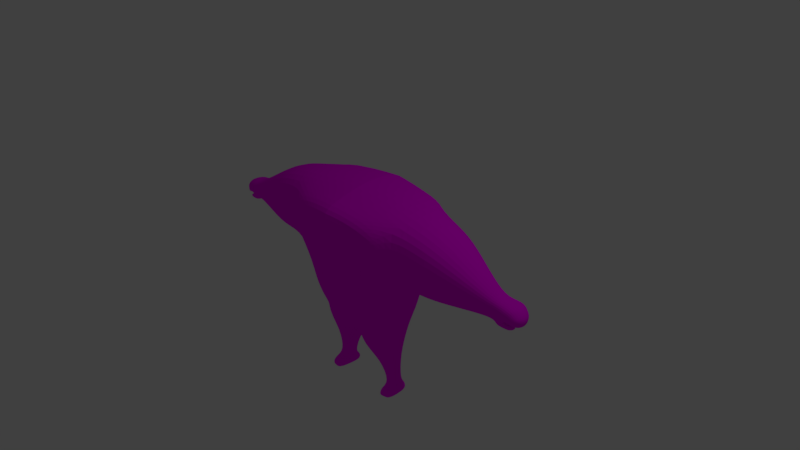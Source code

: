 # Source: bigeye.blend  (saved by Blender 2.79.0; exported with 4.5.12 LTS)
import bpy
from mathutils import Matrix  # noqa: F401  (used for matrix-valued properties, if any)

bpy.ops.wm.read_factory_settings(use_empty=True)
scene = bpy.context.scene
scene.name = 'Scene'

# ---- collections
col_collection_1 = bpy.data.collections.new('Collection 1'); scene.collection.children.link(col_collection_1)
col_collection_4 = bpy.data.collections.new('Collection 4'); scene.collection.children.link(col_collection_4)

# ---- images (referenced by path relative to the original .blend; pixels are not part of the script)
import os
ASSET_DIR = os.environ.get("B2B_ASSET_DIR", "")  # directory of the original .blend (textures are referenced by path, not embedded)
HERE = os.path.dirname(os.path.abspath(__file__))  # packed textures are extracted next to this script under _unpacked/

def load_image(name, relpath, width, height, colorspace="sRGB"):
    """Load a texture the original file referenced (path relative to the .blend, or extracted next to this script)."""
    p = next((c for c in (os.path.join(HERE, relpath), os.path.join(ASSET_DIR, relpath)) if relpath and os.path.exists(c)), "")
    if p:
        img = bpy.data.images.load(p, check_existing=True)
        img.name = name
    else:  # same state as the original file: an image datablock whose file is absent (Cycles renders it pink)
        img = bpy.data.images.new(name, width, height)
        img.source = "FILE"
        img.filepath = "//" + (relpath or name)
    img.colorspace_settings.name = colorspace
    return img
img_bigeyebody = load_image('bigeyebody', '', 1024, 1024, 'sRGB')

# ---- materials (node trees are filled in below, after node groups)
mat_material = bpy.data.materials.new('Material')
mat_material.alpha_threshold = 0.0
mat_material.roughness = 0.5
mat_material.line_color = (0.0, 0.0, 0.0, 1.0)

# ---- material node trees
mat_material.use_nodes = True; mat_material.node_tree.nodes.clear()
_N = mat_material.node_tree.nodes; _L = mat_material.node_tree.links
n0 = _N.new('ShaderNodeOutputMaterial'); n0.name = 'Material Output'; n0.location = (300, 300)
n1 = _N.new('ShaderNodeBsdfDiffuse'); n1.name = 'Diffuse BSDF'; n1.location = (93, 314)
n2 = _N.new('ShaderNodeTexImage'); n2.name = 'Image Texture'; n2.location = (-120, 306)
n2.width = 140
n2.image = img_bigeyebody
_L.new(n1.outputs[0], n0.inputs[0])
_L.new(n2.outputs[0], n1.inputs[0])
n0.is_active_output = True

# ---- world
world_world = bpy.data.worlds.new('World'); scene.world = world_world
world_world.color = (0.05088, 0.05088, 0.05088)
world_world.use_sun_shadow = False
world_world.sun_shadow_jitter_overblur = 0.0
world_world.cycles.sampling_method = 'MANUAL'

# ---- cameras
cam_camera = bpy.data.cameras.new('Camera')
cam_camera.clip_end = 100.0
cam_camera.lens = 35.0
cam_camera.sensor_width = 32.0
cam_camera.sensor_height = 18.0
cam_camera.ortho_scale = 7.314
cam_camera.dof.focus_distance = 0.0

# ---- lights
light_lamp = bpy.data.lights.new('Lamp', 'POINT')
light_lamp.transmission_factor = 0.0
light_lamp.cutoff_distance = 30.0
light_lamp.energy = 100.0
light_lamp.shadow_buffer_clip_start = 1.001
light_lamp.shadow_soft_size = 0.1
light_lamp.shadow_maximum_resolution = 0.006
light_lamp.use_absolute_resolution = True

# ---- meshes
me_sphere = bpy.data.meshes.new('Sphere')
me_sphere.from_pydata([(0.0008179, 0.5095, 0.9173), (0.0005824, 0.8038, 0.696), (0.0002582, 0.9756, 0.3688), (-0.0001053, 0.999, -0.01466), (-0.0004528, 0.8702, -0.3958), (-0.0007313, 0.609, -0.7168), (-0.0008985, 0.2551, -0.9286), (-0.0009289, -0.1377, -0.999), (0.0009289, 0.1377, 0.999), (0.1473, 0.4806, 0.9176), (0.2712, 0.7502, 0.6966), (0.3538, 0.9057, 0.3694), (0.3826, 0.9233, -0.01391), (0.3531, 0.8003, -0.3951), (0.2699, 0.5555, -0.7162), (0.1456, 0.2261, -0.9283), (0.2714, 0.3978, 0.9187), (0.5006, 0.5973, 0.6986), (0.6536, 0.7059, 0.3721), (0.707, 0.707, -0.01103), (0.6529, 0.6005, -0.3925), (0.4993, 0.4025, -0.7142), (0.2697, 0.1433, -0.9272), (0.3544, 0.2738, 0.9205), (0.6539, 0.3683, 0.7018), (0.8539, 0.4066, 0.3763), (0.9238, 0.3831, -0.006481), (0.8532, 0.3012, -0.3883), (0.6526, 0.1735, -0.711), (0.3527, 0.01937, -0.9254), (0.3835, 0.1276, 0.9226), (0.7078, 0.09798, 0.7057), (0.9242, 0.05349, 0.3814), (1.0, 0.0008604, -0.0009426), (0.9235, -0.0519, -0.3832), (0.7064, -0.09677, -0.7071), (0.3818, -0.1269, -0.9233), (0.3544, -0.01877, 0.9248), (0.654, -0.1724, 0.7097), (0.8539, -0.2998, 0.3867), (0.9239, -0.3815, 0.00474), (0.8532, -0.4052, -0.3779), (0.6527, -0.3671, -0.703), (0.3527, -0.2732, -0.9211), (0.2715, -0.1429, 0.9267), (0.5007, -0.4017, 0.7133), (0.6537, -0.5994, 0.3913), (0.7072, -0.7058, 0.0097), (0.653, -0.7048, -0.3733), (0.4994, -0.5964, -0.6995), (0.2698, -0.3973, -0.9192), (0.1473, -0.2258, 0.928), (0.2713, -0.555, 0.7157), (0.354, -0.7997, 0.3945), (0.3828, -0.9226, 0.01318), (0.3533, -0.9051, -0.3701), (0.27, -0.7498, -0.6971), (0.1456, -0.4803, -0.9179), (0.0008985, -0.2551, 0.9286), (0.0007311, -0.609, 0.7168), (0.0004525, -0.8702, 0.3958), (0.000105, -0.999, 0.01466), (-0.0002585, -0.9756, -0.3688), (-0.0005827, -0.8038, -0.696), (-0.0008181, -0.5095, -0.9173), (-0.1456, -0.2261, 0.9283), (-0.2699, -0.5555, 0.7162), (-0.3531, -0.8003, 0.3951), (-0.3826, -0.9233, 0.01391), (-0.3538, -0.9057, -0.3694), (-0.2712, -0.7502, -0.6966), (-0.1473, -0.4805, -0.9176), (-0.2697, -0.1433, 0.9272), (-0.4993, -0.4025, 0.7142), (-0.6529, -0.6005, 0.3925), (-0.707, -0.707, 0.01103), (-0.6536, -0.7059, -0.3721), (-0.5006, -0.5973, -0.6986), (-0.2714, -0.3978, -0.9187), (-0.3527, -0.01937, 0.9254), (-0.6526, -0.1735, 0.711), (-0.8532, -0.3012, 0.3883), (-0.9238, -0.3831, 0.006481), (-0.8539, -0.4066, -0.3763), (-0.6539, -0.3683, -0.7018), (-0.3544, -0.2738, -0.9205), (-0.3818, 0.1269, 0.9233), (-0.7064, 0.09677, 0.7071), (-0.9235, 0.05191, 0.3832), (-1.0, -0.0008598, 0.0009425), (-0.9242, -0.05349, -0.3814), (-0.7078, -0.09798, -0.7057), (-0.3835, -0.1276, -0.9226), (-0.3527, 0.2732, 0.9211), (-0.6527, 0.3671, 0.703), (-0.8532, 0.4052, 0.3779), (-0.9239, 0.3815, -0.00474), (-0.8539, 0.2998, -0.3867), (-0.654, 0.1724, -0.7097), (-0.3544, 0.01877, -0.9248), (-0.2698, 0.3973, 0.9192), (-0.4994, 0.5964, 0.6995), (-0.653, 0.7048, 0.3733), (-0.7072, 0.7058, -0.0097), (-0.6537, 0.5994, -0.3913), (-0.5007, 0.4017, -0.7133), (-0.2715, 0.1429, -0.9267), (-0.1456, 0.4803, 0.9179), (-0.27, 0.7498, 0.6971), (-0.3533, 0.9051, 0.3701), (-0.3828, 0.9226, -0.01318), (-0.354, 0.7997, -0.3945), (-0.2713, 0.555, -0.7157), (-0.1473, 0.2258, -0.928)], [], [(1, 0, 9, 10), (6, 5, 14, 15), (4, 3, 12, 13), (2, 1, 10, 11), (0, 8, 9), (7, 6, 15), (5, 4, 13, 14), (3, 2, 11, 12), (13, 12, 19, 20), (11, 10, 17, 18), (9, 8, 16), (7, 15, 22), (14, 13, 20, 21), (12, 11, 18, 19), (10, 9, 16, 17), (15, 14, 21, 22), (7, 22, 29), (21, 20, 27, 28), (19, 18, 25, 26), (17, 16, 23, 24), (22, 21, 28, 29), (20, 19, 26, 27), (18, 17, 24, 25), (16, 8, 23), (26, 25, 32, 33), (24, 23, 30, 31), (29, 28, 35, 36), (27, 26, 33, 34), (25, 24, 31, 32), (23, 8, 30), (7, 29, 36), (28, 27, 34, 35), (36, 35, 42, 43), (34, 33, 40, 41), (32, 31, 38, 39), (30, 8, 37), (7, 36, 43), (35, 34, 41, 42), (33, 32, 39, 40), (31, 30, 37, 38), (39, 38, 45, 46), (37, 8, 44), (7, 43, 50), (42, 41, 48, 49), (40, 39, 46, 47), (38, 37, 44, 45), (43, 42, 49, 50), (41, 40, 47, 48), (7, 50, 57), (49, 48, 55, 56), (47, 46, 53, 54), (45, 44, 51, 52), (50, 49, 56, 57), (48, 47, 54, 55), (46, 45, 52, 53), (44, 8, 51), (52, 51, 58, 59), (57, 56, 63, 64), (55, 54, 61, 62), (53, 52, 59, 60), (51, 8, 58), (7, 57, 64), (56, 55, 62, 63), (54, 53, 60, 61), (64, 63, 70, 71), (62, 61, 68, 69), (60, 59, 66, 67), (58, 8, 65), (7, 64, 71), (63, 62, 69, 70), (61, 60, 67, 68), (59, 58, 65, 66), (65, 8, 72), (7, 71, 78), (70, 69, 76, 77), (68, 67, 74, 75), (66, 65, 72, 73), (71, 70, 77, 78), (69, 68, 75, 76), (67, 66, 73, 74), (77, 76, 83, 84), (75, 74, 81, 82), (73, 72, 79, 80), (78, 77, 84, 85), (76, 75, 82, 83), (74, 73, 80, 81), (72, 8, 79), (7, 78, 85), (85, 84, 91, 92), (83, 82, 89, 90), (81, 80, 87, 88), (79, 8, 86), (7, 85, 92), (84, 83, 90, 91), (82, 81, 88, 89), (80, 79, 86, 87), (90, 89, 96, 97), (88, 87, 94, 95), (86, 8, 93), (7, 92, 99), (91, 90, 97, 98), (89, 88, 95, 96), (87, 86, 93, 94), (92, 91, 98, 99), (7, 99, 106), (98, 97, 104, 105), (96, 95, 102, 103), (94, 93, 100, 101), (99, 98, 105, 106), (97, 96, 103, 104), (95, 94, 101, 102), (93, 8, 100), (103, 102, 109, 110), (101, 100, 107, 108), (106, 105, 112, 113), (104, 103, 110, 111), (102, 101, 108, 109), (100, 8, 107), (7, 106, 113), (105, 104, 111, 112), (113, 112, 5, 6), (111, 110, 3, 4), (109, 108, 1, 2), (107, 8, 0), (7, 113, 6), (112, 111, 4, 5), (110, 109, 2, 3), (108, 107, 0, 1)])
_uv = me_sphere.uv_layers.new(name='UVMap')
_uv.uv.foreach_set('vector', [0.9623, 0.00899, 0.9713, 0.02176, 0.9678, 0.02722, 0.9558, 0.01906, 0.8945, 0.009171, 0.8983, 0.02472, 0.8896, 0.0301, 0.8898, 0.01209, 0.904, 0.04307, 0.9109, 0.06144, 0.8987, 0.06906, 0.8927, 0.05011, 0.9539, 0.001363, 0.9623, 0.00899, 0.9558, 0.01906, 0.9454, 0.01453, 0.9713, 0.02176, 0.9794, 0.03774, 0.9678, 0.02722, 0.9748, 0.1302, 0.9809, 0.1135, 0.9844, 0.1189, 0.8983, 0.02472, 0.904, 0.04307, 0.8927, 0.05011, 0.8896, 0.0301, 0.9109, 0.06144, 0.9179, 0.07703, 0.9066, 0.08407, 0.8987, 0.06906, 0.8927, 0.05011, 0.8987, 0.06906, 0.8884, 0.07274, 0.8832, 0.05351, 0.9454, 0.01453, 0.9558, 0.01906, 0.9523, 0.03221, 0.9408, 0.0317, 0.9678, 0.02722, 0.9794, 0.03774, 0.9659, 0.03433, 0.9748, 0.1302, 0.9844, 0.1189, 0.9863, 0.126, 0.9259, 0.09871, 0.9363, 0.1135, 0.9283, 0.1237, 0.9197, 0.1065, 0.8987, 0.06906, 0.9066, 0.08407, 0.8971, 0.08746, 0.8884, 0.07274, 0.9558, 0.01906, 0.9678, 0.02722, 0.9659, 0.03433, 0.9523, 0.03221, 0.913, 0.08746, 0.9259, 0.09871, 0.9197, 0.1065, 0.9097, 0.09167, 0.9748, 0.1302, 0.9863, 0.126, 0.9863, 0.1337, 0.9197, 0.1065, 0.9283, 0.1237, 0.9169, 0.1312, 0.911, 0.1123, 0.9341, 0.1406, 0.9363, 0.1547, 0.9249, 0.1622, 0.9218, 0.1488, 0.9523, 0.03221, 0.9659, 0.03433, 0.9659, 0.04202, 0.9523, 0.04642, 0.9097, 0.09167, 0.9197, 0.1065, 0.911, 0.1123, 0.905, 0.0948, 0.9283, 0.1237, 0.9341, 0.1406, 0.9218, 0.1488, 0.9169, 0.1312, 0.9408, 0.0317, 0.9523, 0.03221, 0.9523, 0.04642, 0.9408, 0.05027, 0.9659, 0.03433, 0.9794, 0.03774, 0.9659, 0.04202, 0.9218, 0.1488, 0.9249, 0.1622, 0.9119, 0.166, 0.9077, 0.1529, 0.9523, 0.04642, 0.9659, 0.04202, 0.9678, 0.04912, 0.9558, 0.05954, 0.905, 0.0948, 0.911, 0.1123, 0.901, 0.1152, 0.8996, 0.09637, 0.9169, 0.1312, 0.9218, 0.1488, 0.9077, 0.1529, 0.9039, 0.135, 0.9408, 0.05027, 0.9523, 0.04642, 0.9558, 0.05954, 0.9454, 0.06741, 0.9659, 0.04202, 0.9794, 0.03774, 0.9678, 0.04912, 0.9748, 0.1302, 0.9863, 0.1337, 0.9844, 0.1408, 0.911, 0.1123, 0.9169, 0.1312, 0.9039, 0.135, 0.901, 0.1152, 0.8996, 0.09637, 0.901, 0.1152, 0.8914, 0.1147, 0.8944, 0.09614, 0.9039, 0.135, 0.9077, 0.1529, 0.894, 0.1523, 0.8913, 0.1344, 0.9454, 0.06741, 0.9558, 0.05954, 0.9623, 0.06956, 0.9539, 0.0805, 0.9678, 0.04912, 0.9794, 0.03774, 0.9713, 0.05455, 0.9748, 0.1302, 0.9844, 0.1408, 0.9809, 0.1463, 0.901, 0.1152, 0.9039, 0.135, 0.8913, 0.1344, 0.8914, 0.1147, 0.9077, 0.1529, 0.9119, 0.166, 0.8993, 0.1655, 0.894, 0.1523, 0.9558, 0.05954, 0.9678, 0.04912, 0.9713, 0.05455, 0.9623, 0.06956, 0.8347, 0.01256, 0.847, 0.001363, 0.852, 0.009163, 0.8413, 0.02275, 0.9713, 0.05455, 0.9794, 0.03774, 0.9759, 0.05747, 0.9748, 0.1302, 0.9809, 0.1463, 0.9763, 0.1492, 0.8914, 0.1147, 0.8913, 0.1344, 0.8809, 0.1296, 0.8835, 0.1111, 0.8256, 0.02842, 0.8347, 0.01256, 0.8413, 0.02275, 0.8327, 0.03945, 0.9623, 0.06956, 0.9713, 0.05455, 0.9759, 0.05747, 0.9708, 0.07497, 0.8944, 0.09614, 0.8914, 0.1147, 0.8835, 0.1111, 0.8901, 0.09415, 0.8913, 0.1344, 0.894, 0.1523, 0.8829, 0.1471, 0.8809, 0.1296, 0.9748, 0.1302, 0.9763, 0.1492, 0.9713, 0.1492, 0.8264, 0.07191, 0.8275, 0.05671, 0.8372, 0.06742, 0.8339, 0.08011, 0.8327, 0.03945, 0.8413, 0.02275, 0.8511, 0.03346, 0.8432, 0.05104, 0.9708, 0.07497, 0.9759, 0.05747, 0.9808, 0.05745, 0.98, 0.07493, 0.9763, 0.1492, 0.9754, 0.1645, 0.9663, 0.1644, 0.9713, 0.1492, 0.8275, 0.05671, 0.8327, 0.03945, 0.8432, 0.05104, 0.8372, 0.06742, 0.8413, 0.02275, 0.852, 0.009163, 0.8595, 0.01736, 0.8511, 0.03346, 0.9759, 0.05747, 0.9794, 0.03774, 0.9808, 0.05745, 0.8595, 0.01736, 0.8672, 0.005192, 0.8719, 0.009171, 0.8682, 0.02472, 0.9713, 0.1492, 0.9663, 0.1644, 0.9578, 0.159, 0.9667, 0.1462, 0.8372, 0.06742, 0.8432, 0.05104, 0.8555, 0.06144, 0.8486, 0.07703, 0.8511, 0.03346, 0.8595, 0.01736, 0.8682, 0.02472, 0.8624, 0.04307, 0.9808, 0.05745, 0.9794, 0.03774, 0.9854, 0.05449, 0.9748, 0.1302, 0.9713, 0.1492, 0.9667, 0.1462, 0.8339, 0.08011, 0.8372, 0.06742, 0.8486, 0.07703, 0.8426, 0.08746, 0.8432, 0.05104, 0.8511, 0.03346, 0.8624, 0.04307, 0.8555, 0.06144, 0.9667, 0.1462, 0.9578, 0.159, 0.9513, 0.1489, 0.9632, 0.1408, 0.8486, 0.07703, 0.8555, 0.06144, 0.8678, 0.06906, 0.8599, 0.08407, 0.8624, 0.04307, 0.8682, 0.02472, 0.8768, 0.0301, 0.8737, 0.05011, 0.9854, 0.05449, 0.9794, 0.03774, 0.9889, 0.04904, 0.9748, 0.1302, 0.9667, 0.1462, 0.9632, 0.1408, 0.9578, 0.159, 0.9494, 0.1666, 0.9409, 0.1534, 0.9513, 0.1489, 0.8555, 0.06144, 0.8624, 0.04307, 0.8737, 0.05011, 0.8678, 0.06906, 0.8682, 0.02472, 0.8719, 0.009171, 0.8766, 0.01209, 0.8768, 0.0301, 0.9889, 0.04904, 0.9794, 0.03774, 0.9908, 0.04193, 0.9748, 0.1302, 0.9632, 0.1408, 0.9613, 0.1336, 0.9513, 0.1489, 0.9409, 0.1534, 0.9363, 0.1363, 0.9478, 0.1358, 0.8678, 0.06906, 0.8737, 0.05011, 0.8832, 0.05351, 0.878, 0.07274, 0.8705, 0.1548, 0.8577, 0.166, 0.8544, 0.1618, 0.8643, 0.147, 0.9632, 0.1408, 0.9513, 0.1489, 0.9478, 0.1358, 0.9613, 0.1336, 0.8599, 0.08407, 0.8678, 0.06906, 0.878, 0.07274, 0.8694, 0.08746, 0.8809, 0.14, 0.8705, 0.1548, 0.8643, 0.147, 0.8729, 0.1298, 0.9478, 0.1358, 0.9363, 0.1363, 0.9363, 0.1177, 0.9478, 0.1216, 0.8787, 0.1129, 0.8729, 0.1298, 0.8615, 0.1223, 0.8664, 0.1047, 0.8643, 0.147, 0.8544, 0.1618, 0.8496, 0.1587, 0.8556, 0.1412, 0.9613, 0.1336, 0.9478, 0.1358, 0.9478, 0.1216, 0.9613, 0.1259, 0.8809, 0.0988, 0.8787, 0.1129, 0.8664, 0.1047, 0.8696, 0.09125, 0.8729, 0.1298, 0.8643, 0.147, 0.8556, 0.1412, 0.8615, 0.1223, 0.9908, 0.04193, 0.9794, 0.03774, 0.9908, 0.03424, 0.9748, 0.1302, 0.9613, 0.1336, 0.9613, 0.1259, 0.9613, 0.1259, 0.9478, 0.1216, 0.9513, 0.1084, 0.9632, 0.1188, 0.8696, 0.09125, 0.8664, 0.1047, 0.8524, 0.1006, 0.8566, 0.08746, 0.8615, 0.1223, 0.8556, 0.1412, 0.8457, 0.1383, 0.8485, 0.1185, 0.9908, 0.03424, 0.9794, 0.03774, 0.9889, 0.02714, 0.9748, 0.1302, 0.9613, 0.1259, 0.9632, 0.1188, 0.9478, 0.1216, 0.9363, 0.1177, 0.9409, 0.1006, 0.9513, 0.1084, 0.8664, 0.1047, 0.8615, 0.1223, 0.8485, 0.1185, 0.8524, 0.1006, 0.8556, 0.1412, 0.8496, 0.1587, 0.8443, 0.1571, 0.8457, 0.1383, 0.8566, 0.08746, 0.8524, 0.1006, 0.8387, 0.1012, 0.844, 0.08801, 0.8485, 0.1185, 0.8457, 0.1383, 0.836, 0.1388, 0.8359, 0.1191, 0.9889, 0.02714, 0.9794, 0.03774, 0.9854, 0.02171, 0.9748, 0.1302, 0.9632, 0.1188, 0.9667, 0.1134, 0.9513, 0.1084, 0.9409, 0.1006, 0.9494, 0.08746, 0.9578, 0.09841, 0.8524, 0.1006, 0.8485, 0.1185, 0.8359, 0.1191, 0.8387, 0.1012, 0.8457, 0.1383, 0.8443, 0.1571, 0.839, 0.1574, 0.836, 0.1388, 0.9632, 0.1188, 0.9513, 0.1084, 0.9578, 0.09841, 0.9667, 0.1134, 0.9748, 0.1302, 0.9667, 0.1134, 0.9713, 0.1105, 0.9194, 0.001363, 0.9317, 0.01256, 0.9251, 0.02275, 0.9144, 0.009163, 0.8387, 0.1012, 0.8359, 0.1191, 0.8256, 0.1238, 0.8275, 0.1064, 0.836, 0.1388, 0.839, 0.1574, 0.8348, 0.1593, 0.8281, 0.1424, 0.9667, 0.1134, 0.9578, 0.09841, 0.9663, 0.093, 0.9713, 0.1105, 0.9317, 0.01256, 0.9408, 0.02842, 0.9337, 0.03945, 0.9251, 0.02275, 0.8359, 0.1191, 0.836, 0.1388, 0.8281, 0.1424, 0.8256, 0.1238, 0.9854, 0.02171, 0.9794, 0.03774, 0.9808, 0.01879, 0.9337, 0.03945, 0.939, 0.05671, 0.9292, 0.06742, 0.9232, 0.05104, 0.98, 0.003486, 0.9808, 0.01879, 0.9759, 0.0188, 0.9708, 0.00352, 0.9713, 0.1105, 0.9663, 0.093, 0.9754, 0.09303, 0.9763, 0.1105, 0.9251, 0.02275, 0.9337, 0.03945, 0.9232, 0.05104, 0.9154, 0.03346, 0.939, 0.05671, 0.94, 0.07191, 0.9326, 0.08011, 0.9292, 0.06742, 0.9808, 0.01879, 0.9794, 0.03774, 0.9759, 0.0188, 0.9748, 0.1302, 0.9713, 0.1105, 0.9763, 0.1105, 0.9144, 0.009163, 0.9251, 0.02275, 0.9154, 0.03346, 0.907, 0.01736, 0.8992, 0.005192, 0.907, 0.01736, 0.8983, 0.02472, 0.8945, 0.009171, 0.9154, 0.03346, 0.9232, 0.05104, 0.9109, 0.06144, 0.904, 0.04307, 0.9292, 0.06742, 0.9326, 0.08011, 0.9239, 0.08746, 0.9179, 0.07703, 0.9759, 0.0188, 0.9794, 0.03774, 0.9713, 0.02176, 0.9748, 0.1302, 0.9763, 0.1105, 0.9809, 0.1135, 0.907, 0.01736, 0.9154, 0.03346, 0.904, 0.04307, 0.8983, 0.02472, 0.9232, 0.05104, 0.9292, 0.06742, 0.9179, 0.07703, 0.9109, 0.06144, 0.9708, 0.00352, 0.9759, 0.0188, 0.9713, 0.02176, 0.9623, 0.00899])
me_sphere.materials.append(mat_material)
me_sphere.use_remesh_preserve_volume = False
me_sphere.use_remesh_preserve_attributes = False
me_sphere.use_mirror_vertex_groups = False
me_sphere.update()
me_cube = bpy.data.meshes.new('Cube')
me_cube.from_pydata([(0.4203, 0.5095, -0.7824), (0.4111, -0.2986, -0.7093), (0.8387, 0.5871, 0.7862), (0.7221, -0.5318, 0.6458), (-0.00372, 0.4704, -0.8689), (-0.002861, -0.3853, -0.8334), (1.784e-07, 0.6988, 0.9302), (-0.001703, -0.6624, 0.8355), (0.5961, -0.002486, -0.77), (1.046, -3.555e-07, 0.9384), (-1.115e-07, -1.428e-07, 1.017), (-0.002861, 0.01259, -0.9819), (0.974, 0.5179, 0.8949), (0.5813, 0.4009, -0.813), (-0.0005008, 0.3825, -0.935), (0.8264, -0.3642, 0.08509), (0.6277, -0.2248, -0.325), (0.5781, -0.1663, -0.5201), (0.2249, 0.5699, -0.8419), (0.2827, -0.3315, -0.7447), (0.5662, 0.6387, 0.8768), (0.4259, -0.6006, 0.7873), (0.5596, 0.2328, -1.786), (0.5943, -0.005068, 0.9776), (0.5279, 0.557, -0.5446), (0.5689, 0.4524, -0.3235), (0.7741, 0.5768, 0.05036), (0.4773, -0.3571, -0.4979), (0.4938, -0.4135, -0.2899), (0.6315, -0.476, 0.15), (-0.001884, 0.6262, -0.5543), (1.561e-07, 0.582, -0.2351), (1.673e-07, 0.7433, 0.2993), (-3.071e-07, -0.5527, 0.2695), (-0.004644, -0.5226, -0.2009), (0.0007089, -0.4925, -0.4844), (0.9536, -2.645e-07, -0.02745), (0.6974, 0.004679, -0.3857), (0.6155, 0.01586, -0.5676), (0.5135, -0.3247, 0.8851), (0.3202, -0.2577, -0.8784), (-0.002861, -0.1985, -0.9678), (-1.975e-05, -0.3416, 0.9234), (0.9173, -0.3803, 0.8287), (0.5183, -0.2394, -0.7907), (0.4502, -0.4859, 0.2137), (0.4339, -0.4699, -0.2684), (0.3791, -0.4239, -0.5055), (0.3692, 0.7151, -0.5478), (0.4573, 0.5659, -0.2742), (0.5322, 0.7063, 0.2136), (7.012e-08, 0.4453, 1.017), (0.5792, 0.4699, 0.9685), (0.2737, 0.4381, -0.8891), (0.5751, 0.3278, -0.5663), (0.6423, 0.3824, -0.3494), (0.8791, 0.5438, -0.01164), (1.694, 0.03343, 0.6858), (1.688, 0.3664, 0.6486), (1.588, -0.2464, 0.05322), (1.613, 0.05046, -0.0006413), (1.616, -0.2377, 0.6008), (1.643, 0.3664, -0.005122), (2.202, 0.03245, 0.3448), (2.169, 0.1826, 0.3463), (2.127, -0.07372, 0.09729), (2.108, 0.06913, 0.07477), (2.139, -0.07005, 0.3263), (2.15, 0.1826, 0.07289), (2.448, 0.07772, 0.3062), (2.421, 0.276, 0.2837), (2.337, -0.07249, 0.1255), (2.366, 0.111, 0.09805), (2.398, -0.05601, 0.2868), (2.366, 0.2614, 0.08131), (2.587, 0.06563, 0.194), (2.556, 0.2028, 0.1835), (2.493, -0.0388, 0.09891), (2.54, 0.05639, 0.06598), (2.525, -0.02879, 0.1907), (2.511, 0.194, 0.0603), (0.8538, 0.5903, 0.3771), (0.6958, -0.5081, 0.3832), (1.723e-07, 0.7656, 0.6266), (0.5523, 0.7044, 0.5096), (-7.499e-05, -0.5586, 0.5254), (0.8926, -0.3864, 0.4249), (0.4618, -0.4985, 0.4765), (0.9474, 0.5438, 0.3514), (1.601, -0.2424, 0.3028), (1.664, 0.3664, 0.2929), (2.132, -0.07205, 0.2017), (2.158, 0.1826, 0.1975), (2.352, -0.06566, 0.1896), (2.387, 0.2671, 0.1599), (2.505, -0.03432, 0.1396), (2.541, 0.1974, 0.109), (2.57, 0.05975, 0.1123), (2.273, 0.243, 0.05962), (2.237, 0.08807, 0.05027), (2.246, -0.07605, 0.08871), (2.295, -0.05545, 0.3127), (2.344, 0.06479, 0.3304), (2.335, 0.2482, 0.3063), (2.306, 0.2696, 0.1759), (2.27, -0.06577, 0.2032), (2.368, -0.06726, 0.1173), (2.375, 0.1144, 0.06517), (2.275, 0.08151, 0.01369), (2.271, -0.07967, 0.05268), (2.484, -0.01642, 0.07659), (2.49, 0.08556, 0.05693), (2.451, 0.07104, 0.009114), (2.444, -0.03284, 0.02759), (2.408, 0.1015, 0.05711), (2.362, 0.07774, 0.008361), (2.401, -0.0579, 0.1005), (2.357, -0.05514, 0.04064), (2.456, -0.04311, 0.2656), (2.511, 0.07423, 0.2812), (2.445, 0.09124, 0.09591), (2.409, -0.05723, 0.1284), (2.432, 0.2334, 0.07879), (2.481, 0.2466, 0.2625), (2.449, 0.2377, 0.1395), (2.42, -0.05232, 0.1698), (0.07006, 0.5236, -0.8651), (0.09914, -0.369, -0.7984), (0.1867, 0.6806, 0.9187), (0.1356, -0.6453, 0.8314), (0.05956, 0.009341, -0.975), (0.1867, -0.00253, 1.006), (0.1613, -0.3318, 0.914), (0.05135, -0.2088, -0.973), (0.1327, -0.4725, -0.4918), (0.1518, -0.5038, -0.2245), (0.1536, -0.5274, 0.2543), (0.1746, 0.7007, 0.2826), (0.1541, 0.5864, -0.2441), (0.1207, 0.6864, -0.5515), (0.1867, 0.45, 1.006), (0.07341, 0.4311, -0.9165), (0.1824, 0.738, 0.5944), (0.1573, -0.5386, 0.516), (0.5518, 0.3228, -0.9514), (0.5956, 0.01653, -0.9545), (0.3222, 0.357, -1.054), (0.3794, -0.2057, -1.076), (0.5894, -0.1792, -0.9529), (0.1175, 0.01072, -1.173), (0.1523, -0.2374, -1.173), (0.1014, 0.3772, -1.134), (0.5797, 0.1046, -1.799), (0.4593, 0.2409, -1.79), (0.4896, -0.1203, -1.798), (0.5832, -0.1039, -1.787), (0.3697, 0.09576, -1.807), (0.3925, -0.1379, -1.8), (0.3652, 0.2451, -1.788), (0.5119, 0.1988, -1.32), (0.5363, 0.05965, -1.345), (0.3122, 0.05582, -1.438), (0.3022, 0.2246, -1.395), (0.4049, 0.215, -1.362), (0.5298, -0.03255, -1.326), (0.3256, -0.05845, -1.419), (0.4314, -0.04418, -1.378), (0.5644, 0.2461, -1.903), (0.5873, 0.1001, -1.905), (0.4754, 0.09557, -1.909), (0.4643, 0.2542, -1.899), (0.5, -0.1684, -1.901), (0.5937, -0.152, -1.9), (0.3776, 0.09121, -1.904), (0.403, -0.186, -1.903), (0.3702, 0.2584, -1.897), (0.5331, 0.09334, -1.749), (0.4063, 0.1776, -1.76), (0.4623, 0.1741, -1.753), (0.5317, 0.04581, -1.734), (0.5213, 0.1675, -1.74), (0.4094, 0.08711, -1.776), (0.4186, 0.02796, -1.763), (0.4767, 0.03732, -1.752), (1.318, 0.4658, -0.0336), (1.319, 0.03178, -0.03411), (1.305, -0.3232, 0.7335), (1.402, 0.02373, 0.8428), (1.255, -0.3264, 0.0447), (1.384, 0.4585, 0.794), (1.355, 0.4658, 0.3296), (1.285, -0.3292, 0.3589)], [], [(86, 43, 3, 82), (139, 126, 4, 30), (143, 129, 7, 85), (132, 42, 7, 129), (133, 127, 5, 41), (141, 130, 11, 14), (140, 51, 10, 131), (187, 186, 61, 57), (13, 53, 18, 0), (13, 8, 145, 144), (43, 39, 21, 3), (1, 27, 47, 19), (28, 29, 45, 46), (25, 24, 48, 49), (141, 53, 146, 151), (0, 24, 54, 13), (24, 25, 55, 54), (25, 26, 56, 55), (131, 10, 42, 132), (9, 23, 39, 43), (82, 87, 45, 29), (37, 36, 15, 16), (26, 25, 49, 50), (81, 26, 50, 84), (0, 18, 48, 24), (27, 28, 46, 47), (185, 184, 62, 60), (38, 37, 16, 17), (8, 38, 17, 44), (2, 20, 52, 12), (1, 19, 40, 44), (130, 133, 41, 11), (13, 54, 38, 8), (54, 55, 37, 38), (55, 56, 36, 37), (127, 134, 35, 5), (134, 135, 34, 35), (135, 136, 33, 34), (142, 137, 32, 83), (137, 138, 31, 32), (138, 139, 30, 31), (44, 17, 27, 1), (17, 16, 28, 27), (16, 15, 29, 28), (12, 52, 23, 9), (81, 2, 12, 88), (128, 6, 51, 140), (126, 141, 14, 4), (191, 188, 59, 89), (190, 189, 58, 90), (189, 187, 57, 58), (188, 185, 60, 59), (90, 58, 64, 92), (57, 61, 67, 63), (59, 60, 66, 65), (60, 62, 68, 66), (89, 59, 65, 91), (58, 57, 63, 64), (99, 98, 74, 72), (105, 100, 71, 93), (103, 102, 69, 70), (104, 103, 70, 94), (102, 101, 73, 69), (119, 118, 79, 75), (121, 120, 78, 77), (120, 122, 80, 78), (125, 121, 77, 95), (123, 119, 75, 76), (124, 123, 76, 96), (95, 97, 75, 79), (97, 96, 76, 75), (78, 80, 96, 97), (77, 78, 97, 95), (122, 124, 96, 80), (118, 125, 95, 79), (98, 104, 94, 74), (101, 105, 93, 73), (61, 89, 91, 67), (62, 90, 92, 68), (184, 190, 90, 62), (186, 191, 89, 61), (26, 81, 88, 56), (128, 142, 83, 6), (2, 81, 84, 20), (3, 21, 87, 82), (136, 143, 85, 33), (15, 86, 82, 29), (67, 91, 105, 101), (68, 92, 104, 98), (65, 66, 99, 100), (63, 67, 101, 102), (92, 64, 103, 104), (64, 63, 102, 103), (91, 65, 100, 105), (66, 68, 98, 99), (72, 71, 106, 107), (71, 100, 109, 106), (99, 72, 107, 108), (100, 99, 108, 109), (115, 114, 111, 112), (114, 116, 110, 111), (117, 115, 112, 113), (116, 117, 113, 110), (110, 113, 112, 111), (106, 109, 117, 116), (109, 108, 115, 117), (107, 106, 116, 114), (108, 107, 114, 115), (73, 93, 125, 118), (74, 94, 124, 122), (94, 70, 123, 124), (70, 69, 119, 123), (93, 71, 121, 125), (72, 74, 122, 120), (71, 72, 120, 121), (69, 73, 118, 119), (45, 87, 143, 136), (20, 84, 142, 128), (18, 53, 141, 126), (20, 128, 140, 52), (49, 48, 139, 138), (50, 49, 138, 137), (84, 50, 137, 142), (46, 45, 136, 135), (47, 46, 135, 134), (19, 47, 134, 127), (133, 130, 149, 150), (23, 131, 132, 39), (52, 140, 131, 23), (44, 40, 147, 148), (40, 19, 127, 133), (39, 132, 129, 21), (87, 21, 129, 143), (48, 18, 126, 139), (176, 179, 155, 152), (177, 178, 153, 158), (180, 176, 152, 22), (181, 177, 158, 156), (53, 13, 144, 146), (130, 141, 151, 149), (40, 133, 150, 147), (8, 44, 148, 145), (152, 155, 172, 168), (158, 153, 170, 175), (22, 152, 168, 167), (156, 158, 175, 173), (182, 181, 156, 157), (183, 182, 157, 154), (178, 180, 22, 153), (179, 183, 154, 155), (148, 147, 166, 164), (146, 144, 159, 163), (147, 150, 165, 166), (150, 149, 161, 165), (149, 151, 162, 161), (144, 145, 160, 159), (151, 146, 163, 162), (145, 148, 164, 160), (172, 171, 169, 168), (168, 169, 170, 167), (169, 171, 174, 173), (170, 169, 173, 175), (157, 156, 173, 174), (154, 157, 174, 171), (153, 22, 167, 170), (155, 154, 171, 172), (164, 166, 183, 179), (163, 159, 180, 178), (166, 165, 182, 183), (165, 161, 181, 182), (161, 162, 177, 181), (159, 160, 176, 180), (162, 163, 178, 177), (160, 164, 179, 176), (43, 86, 191, 186), (56, 88, 190, 184), (15, 36, 185, 188), (12, 9, 187, 189), (88, 12, 189, 190), (86, 15, 188, 191), (36, 56, 184, 185), (9, 43, 186, 187)])
_uv = me_cube.uv_layers.new(name='UVMap')
_uv.uv.foreach_set('vector', [0.4418, 0.6447, 0.513, 0.6875, 0.4504, 0.7203, 0.393, 0.676, 0.557, 0.09569, 0.4251, 0.04083, 0.4111, 9.856e-05, 0.5775, 0.03527, 0.2912, 0.8508, 0.4165, 0.9352, 0.3982, 0.9999, 0.2478, 0.9177, 0.5604, 0.9219, 0.5698, 0.9999, 0.3982, 0.9999, 0.4165, 0.9352, 0.1186, 0.1517, 0.07878, 0.2677, 0.02909, 0.2398, 0.0969, 0.1297, 0.3762, 0.04062, 0.1946, 0.06938, 0.1797, 0.04265, 0.3505, 0.009328, 0.8334, 0.7328, 0.9086, 0.7859, 0.7421, 0.9402, 0.6958, 0.8641, 0.5663, 0.6287, 0.5194, 0.6519, 0.5257, 0.6162, 0.5549, 0.6045, 0.3949, 0.2089, 0.395, 0.1219, 0.4407, 0.1058, 0.4315, 0.1746, 0.3949, 0.2089, 0.3277, 0.2829, 0.3098, 0.2411, 0.3618, 0.1975, 0.513, 0.6875, 0.537, 0.7907, 0.4418, 0.822, 0.4504, 0.7203, 0.2108, 0.3246, 0.2324, 0.4073, 0.1822, 0.4201, 0.1588, 0.3085, 0.2494, 0.4858, 0.3415, 0.6255, 0.2962, 0.6761, 0.2172, 0.5117, 0.5237, 0.3023, 0.4906, 0.2281, 0.5245, 0.1747, 0.5786, 0.2698, 0.3762, 0.04062, 0.395, 0.1219, 0.3472, 0.1424, 0.3153, 0.1053, 0.4315, 0.1746, 0.4906, 0.2281, 0.4364, 0.2732, 0.3949, 0.2089, 0.4906, 0.2281, 0.5237, 0.3023, 0.4955, 0.3227, 0.4364, 0.2732, 0.5237, 0.3023, 0.6063, 0.4247, 0.5755, 0.4376, 0.4955, 0.3227, 0.6958, 0.8641, 0.7421, 0.9402, 0.5698, 0.9999, 0.5604, 0.9219, 0.5777, 0.653, 0.6256, 0.7427, 0.537, 0.7907, 0.513, 0.6875, 0.393, 0.676, 0.3589, 0.7466, 0.2962, 0.6761, 0.3415, 0.6255, 0.3832, 0.3901, 0.4549, 0.4924, 0.3909, 0.577, 0.3192, 0.4415, 0.6063, 0.4247, 0.5237, 0.3023, 0.5786, 0.2698, 0.7, 0.4107, 0.6467, 0.4967, 0.6063, 0.4247, 0.7, 0.4107, 0.7364, 0.4952, 0.4315, 0.1746, 0.4407, 0.1058, 0.5245, 0.1747, 0.4906, 0.2281, 0.2324, 0.4073, 0.2494, 0.4858, 0.2172, 0.5117, 0.1822, 0.4201, 0.4838, 0.5176, 0.5595, 0.4832, 0.5434, 0.5288, 0.5127, 0.5428, 0.3524, 0.3327, 0.3832, 0.3901, 0.3192, 0.4415, 0.3018, 0.3726, 0.3277, 0.2829, 0.3524, 0.3327, 0.3018, 0.3726, 0.2558, 0.3016, 0.6715, 0.5802, 0.7421, 0.6035, 0.7162, 0.6516, 0.6432, 0.6011, 0.2108, 0.3246, 0.1588, 0.3085, 0.189, 0.2668, 0.2558, 0.3016, 0.1946, 0.06938, 0.1186, 0.1517, 0.0969, 0.1297, 0.1797, 0.04265, 0.3949, 0.2089, 0.4364, 0.2732, 0.3524, 0.3327, 0.3277, 0.2829, 0.4364, 0.2732, 0.4955, 0.3227, 0.3832, 0.3901, 0.3524, 0.3327, 0.4955, 0.3227, 0.5755, 0.4376, 0.4549, 0.4924, 0.3832, 0.3901, 0.07878, 0.2677, 0.07037, 0.4344, 9.856e-05, 0.4422, 0.02909, 0.2398, 0.07037, 0.4344, 0.09814, 0.5623, 0.02436, 0.5978, 9.856e-05, 0.4422, 0.09814, 0.5623, 0.2049, 0.7652, 0.1466, 0.8203, 0.02436, 0.5978, 0.8796, 0.4931, 0.8324, 0.3607, 0.9155, 0.3265, 0.9717, 0.4936, 0.8324, 0.3607, 0.6729, 0.1729, 0.7219, 0.1162, 0.9155, 0.3265, 0.6729, 0.1729, 0.557, 0.09569, 0.5775, 0.03527, 0.7219, 0.1162, 0.2558, 0.3016, 0.3018, 0.3726, 0.2324, 0.4073, 0.2108, 0.3246, 0.3018, 0.3726, 0.3192, 0.4415, 0.2494, 0.4858, 0.2324, 0.4073, 0.3192, 0.4415, 0.3909, 0.577, 0.3415, 0.6255, 0.2494, 0.4858, 0.6432, 0.6011, 0.7162, 0.6516, 0.6256, 0.7427, 0.5777, 0.653, 0.6467, 0.4967, 0.6715, 0.5802, 0.6432, 0.6011, 0.6261, 0.502, 0.8766, 0.6371, 0.9639, 0.6562, 0.9086, 0.7859, 0.8334, 0.7328, 0.4251, 0.04083, 0.3762, 0.04062, 0.3505, 0.009328, 0.4111, 9.856e-05, 0.4719, 0.6187, 0.4428, 0.5724, 0.4948, 0.5678, 0.5019, 0.5926, 0.5964, 0.5247, 0.6111, 0.5914, 0.5791, 0.5818, 0.5666, 0.5475, 0.6111, 0.5914, 0.5663, 0.6287, 0.5549, 0.6045, 0.5791, 0.5818, 0.4428, 0.5724, 0.4838, 0.5176, 0.5127, 0.5428, 0.4948, 0.5678, 0.5666, 0.5475, 0.5791, 0.5818, 0.5427, 0.5696, 0.5411, 0.5655, 0.5549, 0.6045, 0.5257, 0.6162, 0.5357, 0.5739, 0.5389, 0.5719, 0.4948, 0.5678, 0.5127, 0.5428, 0.534, 0.5644, 0.5325, 0.568, 0.5127, 0.5428, 0.5434, 0.5288, 0.5379, 0.5636, 0.534, 0.5644, 0.5019, 0.5926, 0.4948, 0.5678, 0.5325, 0.568, 0.5333, 0.5709, 0.5791, 0.5818, 0.5549, 0.6045, 0.5389, 0.5719, 0.5427, 0.5696, 0.5361, 0.5664, 0.5379, 0.5668, 0.5378, 0.5674, 0.537, 0.5676, 0.5359, 0.5696, 0.5351, 0.5682, 0.5363, 0.5685, 0.5366, 0.569, 0.5389, 0.5683, 0.5382, 0.5695, 0.5379, 0.5689, 0.5383, 0.5683, 0.5385, 0.5674, 0.5389, 0.5683, 0.5383, 0.5683, 0.5381, 0.5677, 0.5382, 0.5695, 0.5371, 0.5702, 0.5373, 0.5693, 0.5379, 0.5689, 0.5377, 0.5687, 0.5373, 0.5689, 0.5373, 0.5686, 0.5376, 0.5684, 0.5368, 0.5685, 0.5372, 0.568, 0.5374, 0.5682, 0.5372, 0.5684, 0.5372, 0.568, 0.5377, 0.5677, 0.5376, 0.568, 0.5374, 0.5682, 0.5369, 0.5687, 0.5368, 0.5685, 0.5372, 0.5684, 0.5372, 0.5685, 0.5381, 0.5683, 0.5377, 0.5687, 0.5376, 0.5684, 0.5378, 0.5682, 0.5379, 0.5679, 0.5381, 0.5683, 0.5378, 0.5682, 0.5377, 0.5681, 0.5372, 0.5685, 0.5374, 0.5683, 0.5376, 0.5684, 0.5373, 0.5686, 0.5374, 0.5683, 0.5377, 0.5681, 0.5378, 0.5682, 0.5376, 0.5684, 0.5374, 0.5682, 0.5376, 0.568, 0.5377, 0.5681, 0.5374, 0.5683, 0.5372, 0.5684, 0.5374, 0.5682, 0.5374, 0.5683, 0.5372, 0.5685, 0.5377, 0.5677, 0.5379, 0.5679, 0.5377, 0.5681, 0.5376, 0.568, 0.5373, 0.5689, 0.5369, 0.5687, 0.5372, 0.5685, 0.5373, 0.5686, 0.5379, 0.5668, 0.5385, 0.5674, 0.5381, 0.5677, 0.5378, 0.5674, 0.5371, 0.5702, 0.5359, 0.5696, 0.5366, 0.569, 0.5373, 0.5693, 0.5257, 0.6162, 0.5019, 0.5926, 0.5333, 0.5709, 0.5357, 0.5739, 0.5434, 0.5288, 0.5666, 0.5475, 0.5411, 0.5655, 0.5379, 0.5636, 0.5595, 0.4832, 0.5964, 0.5247, 0.5666, 0.5475, 0.5434, 0.5288, 0.5194, 0.6519, 0.4719, 0.6187, 0.5019, 0.5926, 0.5257, 0.6162, 0.6063, 0.4247, 0.6467, 0.4967, 0.6261, 0.502, 0.5755, 0.4376, 0.8766, 0.6371, 0.8796, 0.4931, 0.9717, 0.4936, 0.9639, 0.6562, 0.6715, 0.5802, 0.6467, 0.4967, 0.7364, 0.4952, 0.7421, 0.6035, 0.4504, 0.7203, 0.4418, 0.822, 0.3589, 0.7466, 0.393, 0.676, 0.2049, 0.7652, 0.2912, 0.8508, 0.2478, 0.9177, 0.1466, 0.8203, 0.3909, 0.577, 0.4418, 0.6447, 0.393, 0.676, 0.3415, 0.6255, 0.5357, 0.5739, 0.5333, 0.5709, 0.5359, 0.5696, 0.5371, 0.5702, 0.5379, 0.5636, 0.5411, 0.5655, 0.5385, 0.5674, 0.5379, 0.5668, 0.5325, 0.568, 0.534, 0.5644, 0.5361, 0.5664, 0.5351, 0.5682, 0.5389, 0.5719, 0.5357, 0.5739, 0.5371, 0.5702, 0.5382, 0.5695, 0.5411, 0.5655, 0.5427, 0.5696, 0.5389, 0.5683, 0.5385, 0.5674, 0.5427, 0.5696, 0.5389, 0.5719, 0.5382, 0.5695, 0.5389, 0.5683, 0.5333, 0.5709, 0.5325, 0.568, 0.5351, 0.5682, 0.5359, 0.5696, 0.534, 0.5644, 0.5379, 0.5636, 0.5379, 0.5668, 0.5361, 0.5664, 0.537, 0.5676, 0.5363, 0.5685, 0.5364, 0.5683, 0.5368, 0.5676, 0.5363, 0.5685, 0.5351, 0.5682, 0.5356, 0.568, 0.5364, 0.5683, 0.5361, 0.5664, 0.537, 0.5676, 0.5368, 0.5676, 0.5363, 0.5671, 0.5351, 0.5682, 0.5361, 0.5664, 0.5363, 0.5671, 0.5356, 0.568, 0.5364, 0.5675, 0.5366, 0.5677, 0.5365, 0.5678, 0.5365, 0.5677, 0.5366, 0.5677, 0.5364, 0.568, 0.5365, 0.5678, 0.5365, 0.5678, 0.5362, 0.5679, 0.5364, 0.5675, 0.5365, 0.5677, 0.5364, 0.5678, 0.5364, 0.568, 0.5362, 0.5679, 0.5364, 0.5678, 0.5365, 0.5678, 0.5365, 0.5678, 0.5364, 0.5678, 0.5365, 0.5677, 0.5365, 0.5678, 0.5364, 0.5683, 0.5356, 0.568, 0.5362, 0.5679, 0.5364, 0.568, 0.5356, 0.568, 0.5363, 0.5671, 0.5364, 0.5675, 0.5362, 0.5679, 0.5368, 0.5676, 0.5364, 0.5683, 0.5364, 0.568, 0.5366, 0.5677, 0.5363, 0.5671, 0.5368, 0.5676, 0.5366, 0.5677, 0.5364, 0.5675, 0.5373, 0.5693, 0.5366, 0.569, 0.5369, 0.5687, 0.5373, 0.5689, 0.5378, 0.5674, 0.5381, 0.5677, 0.5379, 0.5679, 0.5377, 0.5677, 0.5381, 0.5677, 0.5383, 0.5683, 0.5381, 0.5683, 0.5379, 0.5679, 0.5383, 0.5683, 0.5379, 0.5689, 0.5377, 0.5687, 0.5381, 0.5683, 0.5366, 0.569, 0.5363, 0.5685, 0.5368, 0.5685, 0.5369, 0.5687, 0.537, 0.5676, 0.5378, 0.5674, 0.5377, 0.5677, 0.5372, 0.568, 0.5363, 0.5685, 0.537, 0.5676, 0.5372, 0.568, 0.5368, 0.5685, 0.5379, 0.5689, 0.5373, 0.5693, 0.5373, 0.5689, 0.5377, 0.5687, 0.2962, 0.6761, 0.3589, 0.7466, 0.2912, 0.8508, 0.2049, 0.7652, 0.7421, 0.6035, 0.7364, 0.4952, 0.8796, 0.4931, 0.8766, 0.6371, 0.4407, 0.1058, 0.395, 0.1219, 0.3762, 0.04062, 0.4251, 0.04083, 0.7421, 0.6035, 0.8766, 0.6371, 0.8334, 0.7328, 0.7162, 0.6516, 0.5786, 0.2698, 0.5245, 0.1747, 0.557, 0.09569, 0.6729, 0.1729, 0.7, 0.4107, 0.5786, 0.2698, 0.6729, 0.1729, 0.8324, 0.3607, 0.7364, 0.4952, 0.7, 0.4107, 0.8324, 0.3607, 0.8796, 0.4931, 0.2172, 0.5117, 0.2962, 0.6761, 0.2049, 0.7652, 0.09814, 0.5623, 0.1822, 0.4201, 0.2172, 0.5117, 0.09814, 0.5623, 0.07037, 0.4344, 0.1588, 0.3085, 0.1822, 0.4201, 0.07037, 0.4344, 0.07878, 0.2677, 0.1186, 0.1517, 0.1946, 0.06938, 0.2372, 0.1294, 0.2135, 0.1763, 0.6256, 0.7427, 0.6958, 0.8641, 0.5604, 0.9219, 0.537, 0.7907, 0.7162, 0.6516, 0.8334, 0.7328, 0.6958, 0.8641, 0.6256, 0.7427, 0.2558, 0.3016, 0.189, 0.2668, 0.2366, 0.2209, 0.2735, 0.2553, 0.189, 0.2668, 0.1588, 0.3085, 0.07878, 0.2677, 0.1186, 0.1517, 0.537, 0.7907, 0.5604, 0.9219, 0.4165, 0.9352, 0.4418, 0.822, 0.3589, 0.7466, 0.4418, 0.822, 0.4165, 0.9352, 0.2912, 0.8508, 0.5245, 0.1747, 0.4407, 0.1058, 0.4251, 0.04083, 0.557, 0.09569, 0.2815, 0.1715, 0.2813, 0.1716, 0.2814, 0.1714, 0.2815, 0.1714, 0.2815, 0.171, 0.2817, 0.1712, 0.2815, 0.1713, 0.2814, 0.1713, 0.2817, 0.1714, 0.2815, 0.1715, 0.2815, 0.1714, 0.2815, 0.1713, 0.2812, 0.1712, 0.2815, 0.171, 0.2814, 0.1713, 0.2813, 0.1712, 0.395, 0.1219, 0.3949, 0.2089, 0.3618, 0.1975, 0.3472, 0.1424, 0.1946, 0.06938, 0.3762, 0.04062, 0.3153, 0.1053, 0.2372, 0.1294, 0.189, 0.2668, 0.1186, 0.1517, 0.2135, 0.1763, 0.2366, 0.2209, 0.3277, 0.2829, 0.2558, 0.3016, 0.2735, 0.2553, 0.3098, 0.2411, 0.2815, 0.1714, 0.2814, 0.1714, 0.2814, 0.1714, 0.2814, 0.1714, 0.2814, 0.1713, 0.2815, 0.1713, 0.2814, 0.1713, 0.2814, 0.1713, 0.2815, 0.1713, 0.2815, 0.1714, 0.2814, 0.1714, 0.2815, 0.1713, 0.2813, 0.1712, 0.2814, 0.1713, 0.2814, 0.1713, 0.2814, 0.1713, 0.2812, 0.1713, 0.2812, 0.1712, 0.2813, 0.1712, 0.2814, 0.1714, 0.2812, 0.1715, 0.2812, 0.1713, 0.2814, 0.1714, 0.2814, 0.1714, 0.2817, 0.1712, 0.2817, 0.1714, 0.2815, 0.1713, 0.2815, 0.1713, 0.2813, 0.1716, 0.2812, 0.1715, 0.2814, 0.1714, 0.2814, 0.1714, 0.2735, 0.2553, 0.2366, 0.2209, 0.2706, 0.1845, 0.2791, 0.1932, 0.3472, 0.1424, 0.3618, 0.1975, 0.3023, 0.1779, 0.2983, 0.1651, 0.2366, 0.2209, 0.2135, 0.1763, 0.2641, 0.1735, 0.2706, 0.1845, 0.2135, 0.1763, 0.2372, 0.1294, 0.2718, 0.1641, 0.2641, 0.1735, 0.2372, 0.1294, 0.3153, 0.1053, 0.2914, 0.1548, 0.2718, 0.1641, 0.3618, 0.1975, 0.3098, 0.2411, 0.2874, 0.1882, 0.3023, 0.1779, 0.3153, 0.1053, 0.3472, 0.1424, 0.2983, 0.1651, 0.2914, 0.1548, 0.3098, 0.2411, 0.2735, 0.2553, 0.2791, 0.1932, 0.2874, 0.1882, 0.2814, 0.1714, 0.2814, 0.1714, 0.2814, 0.1713, 0.2814, 0.1714, 0.2814, 0.1714, 0.2814, 0.1713, 0.2814, 0.1713, 0.2815, 0.1713, 0.2814, 0.1713, 0.2814, 0.1714, 0.2814, 0.1714, 0.2814, 0.1713, 0.2814, 0.1713, 0.2814, 0.1713, 0.2814, 0.1713, 0.2814, 0.1713, 0.2814, 0.1714, 0.2813, 0.1712, 0.2814, 0.1713, 0.2814, 0.1714, 0.2814, 0.1714, 0.2814, 0.1714, 0.2814, 0.1714, 0.2814, 0.1714, 0.2815, 0.1713, 0.2815, 0.1713, 0.2815, 0.1713, 0.2814, 0.1713, 0.2814, 0.1714, 0.2814, 0.1714, 0.2814, 0.1714, 0.2814, 0.1714, 0.2791, 0.1932, 0.2706, 0.1845, 0.2812, 0.1715, 0.2813, 0.1716, 0.2983, 0.1651, 0.3023, 0.1779, 0.2817, 0.1714, 0.2817, 0.1712, 0.2706, 0.1845, 0.2641, 0.1735, 0.2812, 0.1713, 0.2812, 0.1715, 0.2641, 0.1735, 0.2718, 0.1641, 0.2812, 0.1712, 0.2812, 0.1713, 0.2718, 0.1641, 0.2914, 0.1548, 0.2815, 0.171, 0.2812, 0.1712, 0.3023, 0.1779, 0.2874, 0.1882, 0.2815, 0.1715, 0.2817, 0.1714, 0.2914, 0.1548, 0.2983, 0.1651, 0.2817, 0.1712, 0.2815, 0.171, 0.2874, 0.1882, 0.2791, 0.1932, 0.2813, 0.1716, 0.2815, 0.1715, 0.513, 0.6875, 0.4418, 0.6447, 0.4719, 0.6187, 0.5194, 0.6519, 0.5755, 0.4376, 0.6261, 0.502, 0.5964, 0.5247, 0.5595, 0.4832, 0.3909, 0.577, 0.4549, 0.4924, 0.4838, 0.5176, 0.4428, 0.5724, 0.6432, 0.6011, 0.5777, 0.653, 0.5663, 0.6287, 0.6111, 0.5914, 0.6261, 0.502, 0.6432, 0.6011, 0.6111, 0.5914, 0.5964, 0.5247, 0.4418, 0.6447, 0.3909, 0.577, 0.4428, 0.5724, 0.4719, 0.6187, 0.4549, 0.4924, 0.5755, 0.4376, 0.5595, 0.4832, 0.4838, 0.5176, 0.5777, 0.653, 0.513, 0.6875, 0.5194, 0.6519, 0.5663, 0.6287])
me_cube.materials.append(mat_material)
me_cube.use_remesh_preserve_volume = False
me_cube.use_remesh_preserve_attributes = False
me_cube.use_mirror_vertex_groups = False
me_cube.update()
arm_armature = bpy.data.armatures.new('Armature')  # bones are not reproduced

# ---- objects
ob_sphere = bpy.data.objects.new('Sphere', me_sphere)
ob_cube = bpy.data.objects.new('Cube', me_cube)
ob_lamp = bpy.data.objects.new('Lamp', light_lamp)
ob_camera = bpy.data.objects.new('Camera', cam_camera)
ob_armature = bpy.data.objects.new('Armature', arm_armature)

# ---- transforms, parenting, visibility, modifiers, constraints
ob_sphere.location = (0.0, -0.5064, 0.2215)
ob_sphere.rotation_euler = (-0.06735, 0.0, 0.0)
ob_sphere.scale = (0.5465, -0.2285, 0.5473)
ob_sphere.hide_viewport = True
ob_sphere.lineart.crease_threshold = 0.0
ob_cube.location = (0.0, -0.09191, 0.0)
ob_cube.lock_rotations_4d = False
ob_cube.empty_display_type = 'ARROWS'
ob_cube.lineart.crease_threshold = 0.0
_m = ob_cube.modifiers.new('Subsurf', 'SUBSURF')
_m.uv_smooth = 'PRESERVE_CORNERS'
_m.quality = 2
_m.show_only_control_edges = False
_m = ob_cube.modifiers.new('Mirror', 'MIRROR')
_m.merge_threshold = 0.0083
ob_lamp.location = (4.076, 1.005, 5.904)
ob_lamp.rotation_euler = (0.6503, 0.05522, 1.866)
ob_lamp.lock_rotations_4d = False
ob_lamp.empty_display_type = 'ARROWS'
ob_lamp.color = (0.0, 0.0, 0.0, 0.0)
ob_lamp.lineart.crease_threshold = 0.0
ob_camera.location = (7.481, -6.508, 5.344)
ob_camera.rotation_euler = (1.109, 0.0, 0.8149)
ob_camera.lock_rotations_4d = False
ob_camera.empty_display_type = 'ARROWS'
ob_camera.color = (0.0, 0.0, 0.0, 0.0)
ob_camera.display_type = 'WIRE'
ob_camera.lineart.crease_threshold = 0.0
ob_armature.location = (0.0, 0.0, -0.883)
ob_armature.scale = (0.3954, 0.3954, 0.3954)
ob_armature.show_in_front = True
ob_armature.lineart.crease_threshold = 0.0

# ---- collection membership
col_collection_1.objects.link(ob_sphere)
col_collection_1.objects.link(ob_cube)
col_collection_1.objects.link(ob_lamp)
col_collection_1.objects.link(ob_camera)
col_collection_4.objects.link(ob_armature)

# ---- scene / render settings (as saved in the file)
scene.camera = ob_camera
scene.frame_start = 1; scene.frame_end = 250; scene.frame_set(4)
scene.render.engine = 'CYCLES'
scene.render.resolution_percentage = 50
scene.render.dither_intensity = 0.0
scene.cycles.use_denoising = False
scene.cycles.samples = 128
scene.cycles.sampling_pattern = 'TABULATED_SOBOL'
scene.cycles.light_sampling_threshold = 0.0
scene.cycles.use_adaptive_sampling = False
scene.cycles.use_light_tree = False
scene.cycles.blur_glossy = 0.0
scene.cycles.sample_clamp_indirect = 0.0
scene.view_settings.view_transform = 'Standard'
bpy.context.view_layer.update()
